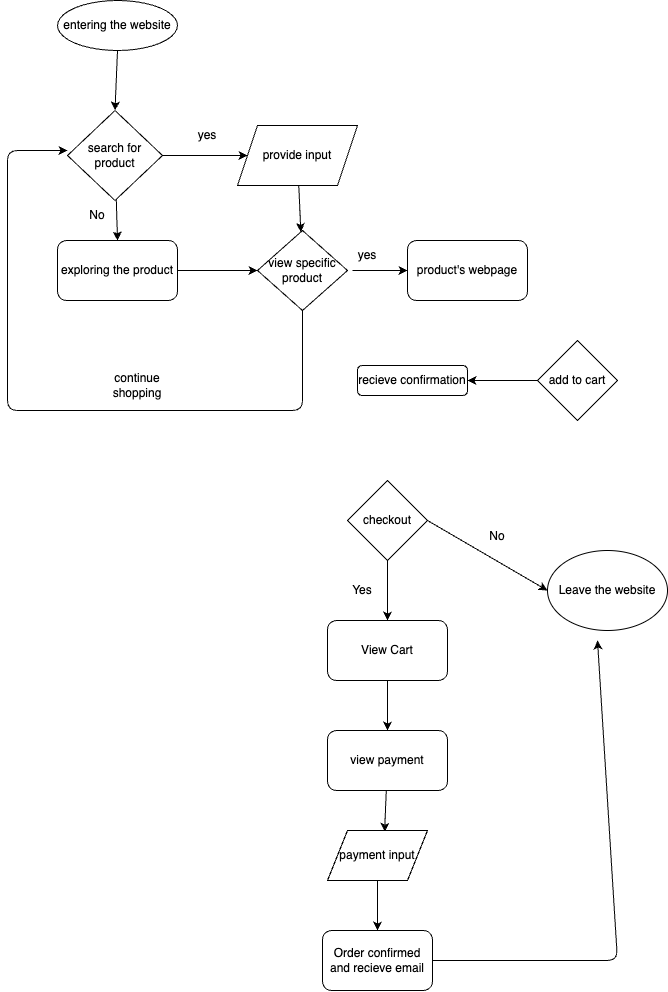

The diagram above was exported from draw.io. Its source (the exported page's mxGraphModel, read from the mxfile embedded in the PNG):
<mxGraphModel dx="466" dy="561" grid="1" gridSize="10" guides="1" tooltips="1" connect="1" arrows="1" fold="1" page="1" pageScale="1" pageWidth="850" pageHeight="1100" math="0" shadow="0">
  <root>
    <mxCell id="0" />
    <mxCell id="1" parent="0" />
    <mxCell id="58" style="edgeStyle=none;html=1;" parent="1" source="10" target="55" edge="1">
      <mxGeometry relative="1" as="geometry" />
    </mxCell>
    <mxCell id="66" style="edgeStyle=none;html=1;entryX=0.5;entryY=0;entryDx=0;entryDy=0;" parent="1" source="10" target="63" edge="1">
      <mxGeometry relative="1" as="geometry" />
    </mxCell>
    <mxCell id="10" value="search for product" style="rhombus;whiteSpace=wrap;html=1;" parent="1" vertex="1">
      <mxGeometry x="100" y="140" width="95" height="90" as="geometry" />
    </mxCell>
    <mxCell id="38" value="" style="edgeStyle=none;html=1;" parent="1" edge="1">
      <mxGeometry relative="1" as="geometry">
        <mxPoint x="570" y="180" as="sourcePoint" />
        <mxPoint x="570" y="180" as="targetPoint" />
      </mxGeometry>
    </mxCell>
    <mxCell id="60" style="edgeStyle=none;html=1;entryX=0.5;entryY=0;entryDx=0;entryDy=0;exitX=0.5;exitY=1;exitDx=0;exitDy=0;" parent="1" source="64" target="10" edge="1">
      <mxGeometry relative="1" as="geometry">
        <mxPoint x="150" y="90" as="sourcePoint" />
      </mxGeometry>
    </mxCell>
    <mxCell id="69" style="edgeStyle=none;html=1;" parent="1" source="55" target="68" edge="1">
      <mxGeometry relative="1" as="geometry" />
    </mxCell>
    <mxCell id="55" value="provide input" style="shape=parallelogram;perimeter=parallelogramPerimeter;whiteSpace=wrap;html=1;fixedSize=1;" parent="1" vertex="1">
      <mxGeometry x="270" y="155" width="120" height="60" as="geometry" />
    </mxCell>
    <mxCell id="62" value="yes" style="text;html=1;strokeColor=none;fillColor=none;align=center;verticalAlign=middle;whiteSpace=wrap;rounded=0;" parent="1" vertex="1">
      <mxGeometry x="210" y="150" width="60" height="30" as="geometry" />
    </mxCell>
    <mxCell id="70" style="edgeStyle=none;html=1;entryX=0;entryY=0.5;entryDx=0;entryDy=0;" parent="1" source="63" target="68" edge="1">
      <mxGeometry relative="1" as="geometry" />
    </mxCell>
    <mxCell id="63" value="exploring the product" style="rounded=1;whiteSpace=wrap;html=1;" parent="1" vertex="1">
      <mxGeometry x="90" y="270" width="120" height="60" as="geometry" />
    </mxCell>
    <mxCell id="64" value="entering the website" style="ellipse;whiteSpace=wrap;html=1;" parent="1" vertex="1">
      <mxGeometry x="90" y="30" width="120" height="50" as="geometry" />
    </mxCell>
    <mxCell id="110" style="edgeStyle=none;html=1;" edge="1" parent="1" source="68">
      <mxGeometry relative="1" as="geometry">
        <mxPoint x="100" y="180" as="targetPoint" />
        <Array as="points">
          <mxPoint x="335" y="440" />
          <mxPoint x="40" y="440" />
          <mxPoint x="40" y="180" />
        </Array>
      </mxGeometry>
    </mxCell>
    <mxCell id="68" value="view specific product" style="rhombus;whiteSpace=wrap;html=1;" parent="1" vertex="1">
      <mxGeometry x="290" y="260" width="90" height="80" as="geometry" />
    </mxCell>
    <mxCell id="71" value="No" style="text;html=1;strokeColor=none;fillColor=none;align=center;verticalAlign=middle;whiteSpace=wrap;rounded=0;" parent="1" vertex="1">
      <mxGeometry x="100" y="230" width="60" height="30" as="geometry" />
    </mxCell>
    <mxCell id="112" style="edgeStyle=none;html=1;" edge="1" parent="1" source="75" target="78">
      <mxGeometry relative="1" as="geometry">
        <mxPoint x="510" y="410" as="targetPoint" />
      </mxGeometry>
    </mxCell>
    <mxCell id="75" value="add to cart" style="rhombus;whiteSpace=wrap;html=1;" parent="1" vertex="1">
      <mxGeometry x="570" y="370" width="80" height="80" as="geometry" />
    </mxCell>
    <mxCell id="108" style="edgeStyle=none;html=1;exitX=0.25;exitY=1;exitDx=0;exitDy=0;" edge="1" parent="1" source="77">
      <mxGeometry relative="1" as="geometry">
        <mxPoint x="440" y="300" as="targetPoint" />
      </mxGeometry>
    </mxCell>
    <mxCell id="77" value="yes" style="text;html=1;strokeColor=none;fillColor=none;align=center;verticalAlign=middle;whiteSpace=wrap;rounded=0;" parent="1" vertex="1">
      <mxGeometry x="370" y="270" width="60" height="30" as="geometry" />
    </mxCell>
    <mxCell id="78" value="recieve confirmation" style="rounded=1;whiteSpace=wrap;html=1;" parent="1" vertex="1">
      <mxGeometry x="390" y="395" width="110" height="30" as="geometry" />
    </mxCell>
    <mxCell id="115" style="edgeStyle=none;html=1;entryX=0.5;entryY=0;entryDx=0;entryDy=0;" edge="1" parent="1" source="88" target="96">
      <mxGeometry relative="1" as="geometry" />
    </mxCell>
    <mxCell id="118" style="edgeStyle=none;html=1;entryX=0;entryY=0.5;entryDx=0;entryDy=0;exitX=1;exitY=0.5;exitDx=0;exitDy=0;" edge="1" parent="1" source="88" target="95">
      <mxGeometry relative="1" as="geometry" />
    </mxCell>
    <mxCell id="88" value="checkout" style="rhombus;whiteSpace=wrap;html=1;" parent="1" vertex="1">
      <mxGeometry x="380" y="510" width="80" height="80" as="geometry" />
    </mxCell>
    <mxCell id="95" value="Leave the website" style="ellipse;whiteSpace=wrap;html=1;" parent="1" vertex="1">
      <mxGeometry x="580" y="580" width="120" height="80" as="geometry" />
    </mxCell>
    <mxCell id="98" style="edgeStyle=none;html=1;entryX=0.5;entryY=0;entryDx=0;entryDy=0;" parent="1" source="96" target="97" edge="1">
      <mxGeometry relative="1" as="geometry" />
    </mxCell>
    <mxCell id="96" value="View Cart" style="rounded=1;whiteSpace=wrap;html=1;" parent="1" vertex="1">
      <mxGeometry x="360" y="650" width="120" height="60" as="geometry" />
    </mxCell>
    <mxCell id="100" style="edgeStyle=none;html=1;entryX=0.571;entryY=0.025;entryDx=0;entryDy=0;entryPerimeter=0;" parent="1" source="97" target="99" edge="1">
      <mxGeometry relative="1" as="geometry" />
    </mxCell>
    <mxCell id="97" value="view payment" style="rounded=1;whiteSpace=wrap;html=1;" parent="1" vertex="1">
      <mxGeometry x="360" y="760" width="120" height="60" as="geometry" />
    </mxCell>
    <mxCell id="103" style="edgeStyle=none;html=1;" parent="1" source="99" target="101" edge="1">
      <mxGeometry relative="1" as="geometry" />
    </mxCell>
    <mxCell id="99" value="payment input" style="shape=parallelogram;perimeter=parallelogramPerimeter;whiteSpace=wrap;html=1;fixedSize=1;" parent="1" vertex="1">
      <mxGeometry x="360" y="860" width="100" height="50" as="geometry" />
    </mxCell>
    <mxCell id="119" style="edgeStyle=none;html=1;" edge="1" parent="1" source="101">
      <mxGeometry relative="1" as="geometry">
        <mxPoint x="630" y="670" as="targetPoint" />
        <Array as="points">
          <mxPoint x="650" y="990" />
        </Array>
      </mxGeometry>
    </mxCell>
    <mxCell id="101" value="Order confirmed and recieve email" style="rounded=1;whiteSpace=wrap;html=1;" parent="1" vertex="1">
      <mxGeometry x="355" y="960" width="110" height="60" as="geometry" />
    </mxCell>
    <mxCell id="109" value="product's webpage" style="rounded=1;whiteSpace=wrap;html=1;" vertex="1" parent="1">
      <mxGeometry x="440" y="270" width="120" height="60" as="geometry" />
    </mxCell>
    <mxCell id="111" value="continue shopping" style="text;html=1;strokeColor=none;fillColor=none;align=center;verticalAlign=middle;whiteSpace=wrap;rounded=0;" vertex="1" parent="1">
      <mxGeometry x="140" y="400" width="60" height="30" as="geometry" />
    </mxCell>
    <mxCell id="120" value="Yes" style="text;html=1;strokeColor=none;fillColor=none;align=center;verticalAlign=middle;whiteSpace=wrap;rounded=0;" vertex="1" parent="1">
      <mxGeometry x="365" y="605" width="60" height="30" as="geometry" />
    </mxCell>
    <mxCell id="121" value="No" style="text;html=1;strokeColor=none;fillColor=none;align=center;verticalAlign=middle;whiteSpace=wrap;rounded=0;" vertex="1" parent="1">
      <mxGeometry x="500" y="551" width="60" height="30" as="geometry" />
    </mxCell>
  </root>
</mxGraphModel>